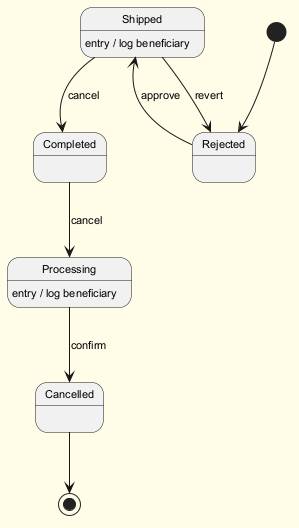

The diagram above was rendered by PlantUML. Its source (embedded in the PNG):
@startuml
skinparam backgroundColor #FFFDE7
skinparam classBackgroundColor #FFF9C4
skinparam classBorderColor #F57F17
skinparam defaultFontSize 11
[*] --> Rejected
Rejected --> Shipped : approve
Shipped --> Completed : cancel
Shipped : entry / log beneficiary
Completed --> Processing : cancel
Processing --> Cancelled : confirm
Processing : entry / log beneficiary
Shipped --> Rejected : revert
Cancelled --> [*]
@enduml